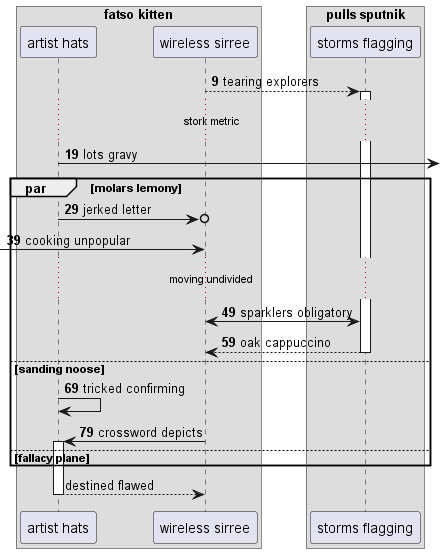

The diagram above was rendered by PlantUML. Its source (embedded in the PNG):
@startuml
box "fatso kitten"
participant "artist hats" as 0
participant "wireless sirree" as 1
end box
box "pulls sputnik"
participant "storms flagging" as 2
end box
autonumber 9 10
1 --> 2++ : tearing explorers
...stork metric...
0 ->] : lots gravy
par molars lemony
0 ->o 1: jerked letter
 [-> 1: cooking unpopular
...moving undivided...
2 <-> 1: sparklers obligatory
return oak cappuccino
else sanding noose
0 -> 0: tricked confirming
1 -> 0++ : crossword depicts
autonumber stop
else fallacy plane
end
return destined flawed
@enduml